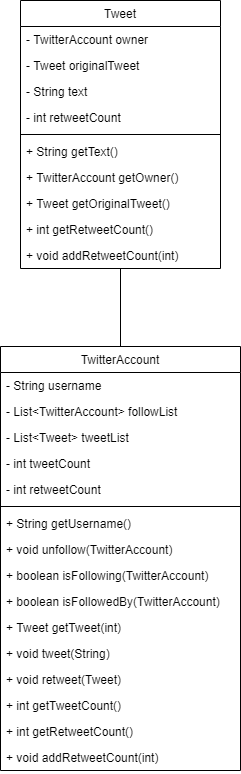

The diagram above was exported from draw.io. Its source (the exported page's mxGraphModel, read from the mxfile embedded in the PNG):
<mxGraphModel dx="460" dy="1925" grid="1" gridSize="10" guides="1" tooltips="1" connect="1" arrows="1" fold="1" page="1" pageScale="1" pageWidth="827" pageHeight="1169" math="0" shadow="0">
  <root>
    <mxCell id="WIyWlLk6GJQsqaUBKTNV-0" />
    <mxCell id="WIyWlLk6GJQsqaUBKTNV-1" parent="WIyWlLk6GJQsqaUBKTNV-0" />
    <mxCell id="TwYnRQeR5OddRUcLrhUz-13" value="" style="edgeStyle=orthogonalEdgeStyle;rounded=0;orthogonalLoop=1;jettySize=auto;html=1;endArrow=none;endFill=0;" edge="1" parent="WIyWlLk6GJQsqaUBKTNV-1" source="zkfFHV4jXpPFQw0GAbJ--17" target="TwYnRQeR5OddRUcLrhUz-4">
      <mxGeometry relative="1" as="geometry" />
    </mxCell>
    <mxCell id="zkfFHV4jXpPFQw0GAbJ--17" value="Tweet" style="swimlane;fontStyle=0;align=center;verticalAlign=top;childLayout=stackLayout;horizontal=1;startSize=26;horizontalStack=0;resizeParent=1;resizeLast=0;collapsible=1;marginBottom=0;rounded=0;shadow=0;strokeWidth=1;" parent="WIyWlLk6GJQsqaUBKTNV-1" vertex="1">
      <mxGeometry x="254" y="-216" width="200" height="268" as="geometry">
        <mxRectangle x="550" y="140" width="160" height="26" as="alternateBounds" />
      </mxGeometry>
    </mxCell>
    <mxCell id="zkfFHV4jXpPFQw0GAbJ--18" value="- TwitterAccount owner" style="text;align=left;verticalAlign=top;spacingLeft=4;spacingRight=4;overflow=hidden;rotatable=0;points=[[0,0.5],[1,0.5]];portConstraint=eastwest;" parent="zkfFHV4jXpPFQw0GAbJ--17" vertex="1">
      <mxGeometry y="26" width="200" height="26" as="geometry" />
    </mxCell>
    <mxCell id="zkfFHV4jXpPFQw0GAbJ--19" value="- Tweet originalTweet" style="text;align=left;verticalAlign=top;spacingLeft=4;spacingRight=4;overflow=hidden;rotatable=0;points=[[0,0.5],[1,0.5]];portConstraint=eastwest;rounded=0;shadow=0;html=0;" parent="zkfFHV4jXpPFQw0GAbJ--17" vertex="1">
      <mxGeometry y="52" width="200" height="26" as="geometry" />
    </mxCell>
    <mxCell id="zkfFHV4jXpPFQw0GAbJ--20" value="- String text" style="text;align=left;verticalAlign=top;spacingLeft=4;spacingRight=4;overflow=hidden;rotatable=0;points=[[0,0.5],[1,0.5]];portConstraint=eastwest;rounded=0;shadow=0;html=0;" parent="zkfFHV4jXpPFQw0GAbJ--17" vertex="1">
      <mxGeometry y="78" width="200" height="26" as="geometry" />
    </mxCell>
    <mxCell id="zkfFHV4jXpPFQw0GAbJ--21" value="- int retweetCount" style="text;align=left;verticalAlign=top;spacingLeft=4;spacingRight=4;overflow=hidden;rotatable=0;points=[[0,0.5],[1,0.5]];portConstraint=eastwest;rounded=0;shadow=0;html=0;" parent="zkfFHV4jXpPFQw0GAbJ--17" vertex="1">
      <mxGeometry y="104" width="200" height="26" as="geometry" />
    </mxCell>
    <mxCell id="zkfFHV4jXpPFQw0GAbJ--23" value="" style="line;html=1;strokeWidth=1;align=left;verticalAlign=middle;spacingTop=-1;spacingLeft=3;spacingRight=3;rotatable=0;labelPosition=right;points=[];portConstraint=eastwest;" parent="zkfFHV4jXpPFQw0GAbJ--17" vertex="1">
      <mxGeometry y="130" width="200" height="8" as="geometry" />
    </mxCell>
    <mxCell id="zkfFHV4jXpPFQw0GAbJ--24" value="+ String getText()" style="text;align=left;verticalAlign=top;spacingLeft=4;spacingRight=4;overflow=hidden;rotatable=0;points=[[0,0.5],[1,0.5]];portConstraint=eastwest;" parent="zkfFHV4jXpPFQw0GAbJ--17" vertex="1">
      <mxGeometry y="138" width="200" height="26" as="geometry" />
    </mxCell>
    <mxCell id="zkfFHV4jXpPFQw0GAbJ--25" value="+ TwitterAccount getOwner()" style="text;align=left;verticalAlign=top;spacingLeft=4;spacingRight=4;overflow=hidden;rotatable=0;points=[[0,0.5],[1,0.5]];portConstraint=eastwest;" parent="zkfFHV4jXpPFQw0GAbJ--17" vertex="1">
      <mxGeometry y="164" width="200" height="26" as="geometry" />
    </mxCell>
    <mxCell id="TwYnRQeR5OddRUcLrhUz-25" value="+ Tweet getOriginalTweet()" style="text;align=left;verticalAlign=top;spacingLeft=4;spacingRight=4;overflow=hidden;rotatable=0;points=[[0,0.5],[1,0.5]];portConstraint=eastwest;" vertex="1" parent="zkfFHV4jXpPFQw0GAbJ--17">
      <mxGeometry y="190" width="200" height="26" as="geometry" />
    </mxCell>
    <mxCell id="TwYnRQeR5OddRUcLrhUz-26" value="+ int getRetweetCount()" style="text;align=left;verticalAlign=top;spacingLeft=4;spacingRight=4;overflow=hidden;rotatable=0;points=[[0,0.5],[1,0.5]];portConstraint=eastwest;" vertex="1" parent="zkfFHV4jXpPFQw0GAbJ--17">
      <mxGeometry y="216" width="200" height="26" as="geometry" />
    </mxCell>
    <mxCell id="TwYnRQeR5OddRUcLrhUz-24" value="+ void addRetweetCount(int)" style="text;align=left;verticalAlign=top;spacingLeft=4;spacingRight=4;overflow=hidden;rotatable=0;points=[[0,0.5],[1,0.5]];portConstraint=eastwest;" vertex="1" parent="zkfFHV4jXpPFQw0GAbJ--17">
      <mxGeometry y="242" width="200" height="26" as="geometry" />
    </mxCell>
    <mxCell id="TwYnRQeR5OddRUcLrhUz-4" value="TwitterAccount" style="swimlane;fontStyle=0;align=center;verticalAlign=top;childLayout=stackLayout;horizontal=1;startSize=26;horizontalStack=0;resizeParent=1;resizeLast=0;collapsible=1;marginBottom=0;rounded=0;shadow=0;strokeWidth=1;" vertex="1" parent="WIyWlLk6GJQsqaUBKTNV-1">
      <mxGeometry x="234" y="130" width="240" height="424" as="geometry">
        <mxRectangle x="550" y="140" width="160" height="26" as="alternateBounds" />
      </mxGeometry>
    </mxCell>
    <mxCell id="TwYnRQeR5OddRUcLrhUz-5" value="- String username" style="text;align=left;verticalAlign=top;spacingLeft=4;spacingRight=4;overflow=hidden;rotatable=0;points=[[0,0.5],[1,0.5]];portConstraint=eastwest;" vertex="1" parent="TwYnRQeR5OddRUcLrhUz-4">
      <mxGeometry y="26" width="240" height="26" as="geometry" />
    </mxCell>
    <mxCell id="TwYnRQeR5OddRUcLrhUz-6" value="- List&lt;TwitterAccount&gt; followList" style="text;align=left;verticalAlign=top;spacingLeft=4;spacingRight=4;overflow=hidden;rotatable=0;points=[[0,0.5],[1,0.5]];portConstraint=eastwest;rounded=0;shadow=0;html=0;" vertex="1" parent="TwYnRQeR5OddRUcLrhUz-4">
      <mxGeometry y="52" width="240" height="26" as="geometry" />
    </mxCell>
    <mxCell id="TwYnRQeR5OddRUcLrhUz-7" value="- List&lt;Tweet&gt; tweetList" style="text;align=left;verticalAlign=top;spacingLeft=4;spacingRight=4;overflow=hidden;rotatable=0;points=[[0,0.5],[1,0.5]];portConstraint=eastwest;rounded=0;shadow=0;html=0;" vertex="1" parent="TwYnRQeR5OddRUcLrhUz-4">
      <mxGeometry y="78" width="240" height="26" as="geometry" />
    </mxCell>
    <mxCell id="TwYnRQeR5OddRUcLrhUz-8" value="- int tweetCount" style="text;align=left;verticalAlign=top;spacingLeft=4;spacingRight=4;overflow=hidden;rotatable=0;points=[[0,0.5],[1,0.5]];portConstraint=eastwest;rounded=0;shadow=0;html=0;" vertex="1" parent="TwYnRQeR5OddRUcLrhUz-4">
      <mxGeometry y="104" width="240" height="26" as="geometry" />
    </mxCell>
    <mxCell id="TwYnRQeR5OddRUcLrhUz-9" value="- int retweetCount" style="text;align=left;verticalAlign=top;spacingLeft=4;spacingRight=4;overflow=hidden;rotatable=0;points=[[0,0.5],[1,0.5]];portConstraint=eastwest;rounded=0;shadow=0;html=0;" vertex="1" parent="TwYnRQeR5OddRUcLrhUz-4">
      <mxGeometry y="130" width="240" height="26" as="geometry" />
    </mxCell>
    <mxCell id="TwYnRQeR5OddRUcLrhUz-10" value="" style="line;html=1;strokeWidth=1;align=left;verticalAlign=middle;spacingTop=-1;spacingLeft=3;spacingRight=3;rotatable=0;labelPosition=right;points=[];portConstraint=eastwest;" vertex="1" parent="TwYnRQeR5OddRUcLrhUz-4">
      <mxGeometry y="156" width="240" height="8" as="geometry" />
    </mxCell>
    <mxCell id="TwYnRQeR5OddRUcLrhUz-11" value="+ String getUsername()" style="text;align=left;verticalAlign=top;spacingLeft=4;spacingRight=4;overflow=hidden;rotatable=0;points=[[0,0.5],[1,0.5]];portConstraint=eastwest;" vertex="1" parent="TwYnRQeR5OddRUcLrhUz-4">
      <mxGeometry y="164" width="240" height="26" as="geometry" />
    </mxCell>
    <mxCell id="TwYnRQeR5OddRUcLrhUz-12" value="+ void unfollow(TwitterAccount)" style="text;align=left;verticalAlign=top;spacingLeft=4;spacingRight=4;overflow=hidden;rotatable=0;points=[[0,0.5],[1,0.5]];portConstraint=eastwest;" vertex="1" parent="TwYnRQeR5OddRUcLrhUz-4">
      <mxGeometry y="190" width="240" height="26" as="geometry" />
    </mxCell>
    <mxCell id="TwYnRQeR5OddRUcLrhUz-28" value="+ boolean isFollowing(TwitterAccount)" style="text;align=left;verticalAlign=top;spacingLeft=4;spacingRight=4;overflow=hidden;rotatable=0;points=[[0,0.5],[1,0.5]];portConstraint=eastwest;" vertex="1" parent="TwYnRQeR5OddRUcLrhUz-4">
      <mxGeometry y="216" width="240" height="26" as="geometry" />
    </mxCell>
    <mxCell id="TwYnRQeR5OddRUcLrhUz-30" value="+ boolean isFollowedBy(TwitterAccount)" style="text;align=left;verticalAlign=top;spacingLeft=4;spacingRight=4;overflow=hidden;rotatable=0;points=[[0,0.5],[1,0.5]];portConstraint=eastwest;" vertex="1" parent="TwYnRQeR5OddRUcLrhUz-4">
      <mxGeometry y="242" width="240" height="26" as="geometry" />
    </mxCell>
    <mxCell id="TwYnRQeR5OddRUcLrhUz-29" value="+ Tweet getTweet(int)" style="text;align=left;verticalAlign=top;spacingLeft=4;spacingRight=4;overflow=hidden;rotatable=0;points=[[0,0.5],[1,0.5]];portConstraint=eastwest;" vertex="1" parent="TwYnRQeR5OddRUcLrhUz-4">
      <mxGeometry y="268" width="240" height="26" as="geometry" />
    </mxCell>
    <mxCell id="TwYnRQeR5OddRUcLrhUz-31" value="+ void tweet(String)" style="text;align=left;verticalAlign=top;spacingLeft=4;spacingRight=4;overflow=hidden;rotatable=0;points=[[0,0.5],[1,0.5]];portConstraint=eastwest;" vertex="1" parent="TwYnRQeR5OddRUcLrhUz-4">
      <mxGeometry y="294" width="240" height="26" as="geometry" />
    </mxCell>
    <mxCell id="TwYnRQeR5OddRUcLrhUz-32" value="+ void retweet(Tweet)" style="text;align=left;verticalAlign=top;spacingLeft=4;spacingRight=4;overflow=hidden;rotatable=0;points=[[0,0.5],[1,0.5]];portConstraint=eastwest;" vertex="1" parent="TwYnRQeR5OddRUcLrhUz-4">
      <mxGeometry y="320" width="240" height="26" as="geometry" />
    </mxCell>
    <mxCell id="TwYnRQeR5OddRUcLrhUz-33" value="+ int getTweetCount()" style="text;align=left;verticalAlign=top;spacingLeft=4;spacingRight=4;overflow=hidden;rotatable=0;points=[[0,0.5],[1,0.5]];portConstraint=eastwest;" vertex="1" parent="TwYnRQeR5OddRUcLrhUz-4">
      <mxGeometry y="346" width="240" height="26" as="geometry" />
    </mxCell>
    <mxCell id="TwYnRQeR5OddRUcLrhUz-34" value="+ int getRetweetCount()" style="text;align=left;verticalAlign=top;spacingLeft=4;spacingRight=4;overflow=hidden;rotatable=0;points=[[0,0.5],[1,0.5]];portConstraint=eastwest;" vertex="1" parent="TwYnRQeR5OddRUcLrhUz-4">
      <mxGeometry y="372" width="240" height="26" as="geometry" />
    </mxCell>
    <mxCell id="TwYnRQeR5OddRUcLrhUz-35" value="+ void addRetweetCount(int)" style="text;align=left;verticalAlign=top;spacingLeft=4;spacingRight=4;overflow=hidden;rotatable=0;points=[[0,0.5],[1,0.5]];portConstraint=eastwest;" vertex="1" parent="TwYnRQeR5OddRUcLrhUz-4">
      <mxGeometry y="398" width="240" height="26" as="geometry" />
    </mxCell>
  </root>
</mxGraphModel>